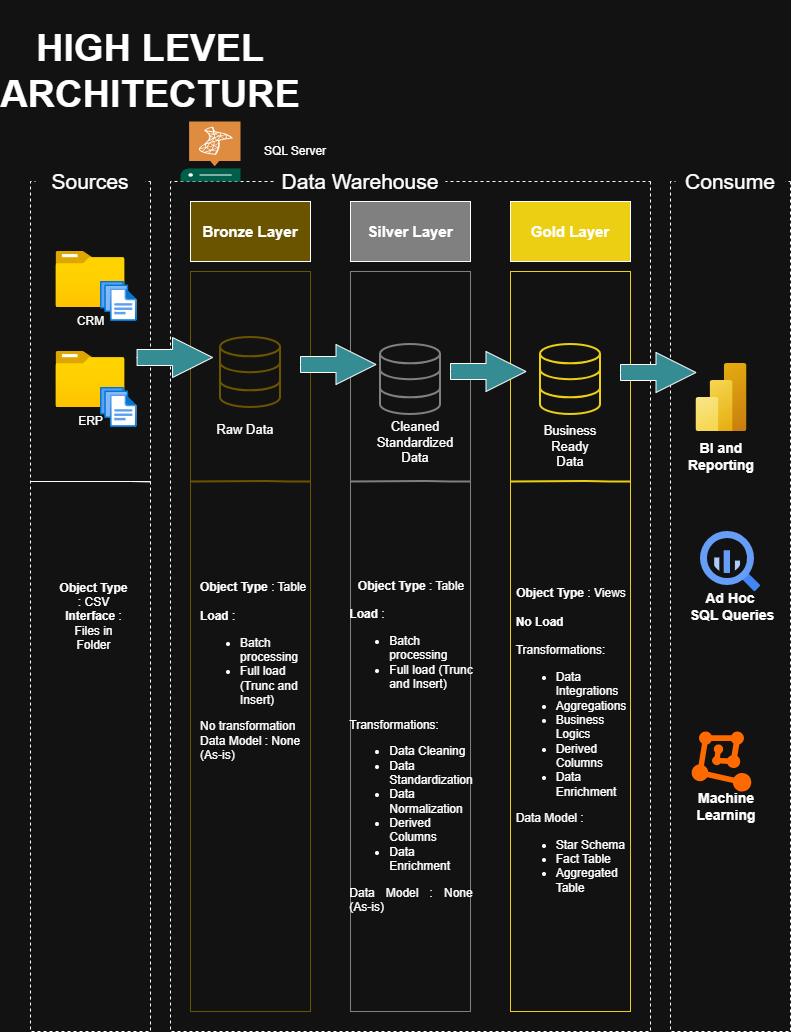

The diagram above was exported from draw.io. Its source (the exported page's mxGraphModel, read from the mxfile embedded in the PNG):
<mxGraphModel dx="4442" dy="2826" grid="1" gridSize="10" guides="1" tooltips="1" connect="1" arrows="1" fold="1" page="1" pageScale="1" pageWidth="850" pageHeight="1100" math="0" shadow="0">
  <root>
    <mxCell id="0" />
    <mxCell id="1" parent="0" />
    <mxCell id="n0Q0CecKr6mzJOKit_1w-1" parent="1" style="text;html=1;whiteSpace=wrap;strokeColor=none;fillColor=none;align=center;verticalAlign=middle;rounded=0;fontSize=19;" value="&lt;h1&gt;HIGH LEVEL ARCHITECTURE&lt;/h1&gt;" vertex="1">
      <mxGeometry height="120" width="60" x="-3270" y="-2180" as="geometry" />
    </mxCell>
    <mxCell id="n0Q0CecKr6mzJOKit_1w-3" parent="1" style="rounded=0;whiteSpace=wrap;html=1;direction=south;fillColor=none;dashed=1;movable=1;resizable=1;rotatable=1;deletable=1;editable=1;locked=0;connectable=1;" value="" vertex="1">
      <mxGeometry height="850" width="120" x="-3360" y="-2010" as="geometry" />
    </mxCell>
    <mxCell id="n0Q0CecKr6mzJOKit_1w-4" parent="1" style="rounded=0;whiteSpace=wrap;html=1;strokeColor=none;fontSize=21;movable=0;resizable=0;rotatable=0;deletable=0;editable=0;locked=1;connectable=0;" value="Sources" vertex="1">
      <mxGeometry height="40" width="110" x="-3355" y="-2030" as="geometry" />
    </mxCell>
    <mxCell id="n0Q0CecKr6mzJOKit_1w-5" parent="1" style="rounded=0;whiteSpace=wrap;html=1;direction=south;fillColor=none;dashed=1;movable=1;resizable=1;rotatable=1;deletable=1;editable=1;locked=0;connectable=1;" value="" vertex="1">
      <mxGeometry height="850" width="480" x="-3220" y="-2010" as="geometry" />
    </mxCell>
    <mxCell id="n0Q0CecKr6mzJOKit_1w-7" parent="1" style="rounded=0;whiteSpace=wrap;html=1;strokeColor=none;fontSize=21;" value="Data Warehouse" vertex="1">
      <mxGeometry height="40" width="170" x="-3115" y="-2030" as="geometry" />
    </mxCell>
    <mxCell id="n0Q0CecKr6mzJOKit_1w-8" parent="1" style="rounded=0;whiteSpace=wrap;html=1;direction=south;fillColor=none;dashed=1;" value="&lt;b&gt;&lt;font style=&quot;font-size: 14px;&quot;&gt;Ad Hoc&lt;/font&gt;&lt;/b&gt;&lt;div&gt;&lt;b&gt;&lt;font style=&quot;font-size: 14px;&quot;&gt;&amp;nbsp;SQL Queries&lt;/font&gt;&lt;/b&gt;&lt;/div&gt;" vertex="1">
      <mxGeometry height="850" width="120" x="-2720" y="-2010" as="geometry" />
    </mxCell>
    <mxCell id="n0Q0CecKr6mzJOKit_1w-9" parent="1" style="rounded=0;whiteSpace=wrap;html=1;strokeColor=none;fontSize=21;" value="Consume" vertex="1">
      <mxGeometry height="40" width="110" x="-2715" y="-2030" as="geometry" />
    </mxCell>
    <mxCell id="n0Q0CecKr6mzJOKit_1w-10" parent="1" style="rounded=0;whiteSpace=wrap;html=1;fontSize=15;fillColor=light-dark(#000000,#6B5400);movable=1;resizable=1;rotatable=1;deletable=1;editable=1;locked=0;connectable=1;fontStyle=1" value="Bronze Layer" vertex="1">
      <mxGeometry height="60" width="120" x="-3200" y="-1990" as="geometry" />
    </mxCell>
    <mxCell id="n0Q0CecKr6mzJOKit_1w-11" parent="1" style="rounded=0;whiteSpace=wrap;html=1;fontSize=15;fillColor=none;movable=1;resizable=1;rotatable=1;deletable=1;editable=1;locked=0;connectable=1;strokeColor=light-dark(#000000,#6B5400);" value="" vertex="1">
      <mxGeometry height="740" width="120" x="-3200" y="-1920" as="geometry" />
    </mxCell>
    <mxCell id="n0Q0CecKr6mzJOKit_1w-13" parent="1" style="rounded=0;whiteSpace=wrap;html=1;fontSize=15;fillColor=none;movable=1;resizable=1;rotatable=1;deletable=1;editable=1;locked=0;connectable=1;strokeColor=light-dark(#000000,#808080);" value="" vertex="1">
      <mxGeometry height="740" width="120" x="-3040" y="-1920" as="geometry" />
    </mxCell>
    <mxCell id="n0Q0CecKr6mzJOKit_1w-14" parent="1" style="rounded=0;whiteSpace=wrap;html=1;fontSize=15;fillColor=light-dark(#000000, #808080);movable=1;resizable=1;rotatable=1;deletable=1;editable=1;locked=0;connectable=1;fontStyle=1" value="Silver Layer" vertex="1">
      <mxGeometry height="60" width="120" x="-3040" y="-1990" as="geometry" />
    </mxCell>
    <mxCell id="n0Q0CecKr6mzJOKit_1w-15" parent="1" style="rounded=0;whiteSpace=wrap;html=1;fontSize=15;fillColor=none;movable=1;resizable=1;rotatable=1;deletable=1;editable=1;locked=0;connectable=1;strokeColor=light-dark(#000000,#ECCF13);" value="" vertex="1">
      <mxGeometry height="740" width="120" x="-2880" y="-1920" as="geometry" />
    </mxCell>
    <mxCell id="n0Q0CecKr6mzJOKit_1w-16" parent="1" style="rounded=0;whiteSpace=wrap;html=1;fontSize=15;fillColor=light-dark(#000000, #eccf13);movable=1;resizable=1;rotatable=1;deletable=1;editable=1;locked=0;connectable=1;fontStyle=1" value="Gold Layer" vertex="1">
      <mxGeometry height="60" width="120" x="-2880" y="-1990" as="geometry" />
    </mxCell>
    <mxCell id="n0Q0CecKr6mzJOKit_1w-18" parent="1" style="image;aspect=fixed;html=1;points=[];align=center;fontSize=12;image=img/lib/azure2/general/Folder_Blank.svg;movable=0;resizable=0;rotatable=0;deletable=0;editable=0;locked=1;connectable=0;" value="CRM" vertex="1">
      <mxGeometry height="56.00000000000001" width="69" x="-3334.5" y="-1940" as="geometry" />
    </mxCell>
    <mxCell id="n0Q0CecKr6mzJOKit_1w-19" parent="1" style="image;aspect=fixed;html=1;points=[];align=center;fontSize=12;image=img/lib/azure2/general/Files.svg;movable=0;resizable=0;rotatable=0;deletable=0;editable=0;locked=1;connectable=0;" value="" vertex="1">
      <mxGeometry height="40" width="36.57" x="-3290" y="-1910" as="geometry" />
    </mxCell>
    <mxCell id="n0Q0CecKr6mzJOKit_1w-20" parent="1" style="image;aspect=fixed;html=1;points=[];align=center;fontSize=12;image=img/lib/azure2/general/Folder_Blank.svg;movable=0;resizable=0;rotatable=0;deletable=0;editable=0;locked=1;connectable=0;" value="ERP" vertex="1">
      <mxGeometry height="56.00000000000001" width="69" x="-3334.5" y="-1840" as="geometry" />
    </mxCell>
    <mxCell id="n0Q0CecKr6mzJOKit_1w-21" parent="1" style="image;aspect=fixed;html=1;points=[];align=center;fontSize=12;image=img/lib/azure2/general/Files.svg;movable=0;resizable=0;rotatable=0;deletable=0;editable=0;locked=1;connectable=0;" value="" vertex="1">
      <mxGeometry height="40" width="36.57" x="-3290" y="-1804" as="geometry" />
    </mxCell>
    <mxCell id="n0Q0CecKr6mzJOKit_1w-23" edge="1" parent="1" style="endArrow=none;html=1;rounded=0;movable=1;resizable=1;rotatable=1;deletable=1;editable=1;locked=0;connectable=1;" value="">
      <mxGeometry height="50" relative="1" width="50" as="geometry">
        <Array as="points">
          <mxPoint x="-3260" y="-1709.9999999999998" />
          <mxPoint x="-3240" y="-1709.76" />
        </Array>
        <mxPoint x="-3360" y="-1709.9999999999998" as="sourcePoint" />
        <mxPoint x="-3260" y="-1709.9999999999998" as="targetPoint" />
      </mxGeometry>
    </mxCell>
    <mxCell id="n0Q0CecKr6mzJOKit_1w-24" parent="1" style="text;html=1;whiteSpace=wrap;strokeColor=none;fillColor=none;align=center;verticalAlign=middle;rounded=0;movable=1;resizable=1;rotatable=1;deletable=1;editable=1;locked=0;connectable=1;" value="&lt;b&gt;Object Type&lt;/b&gt; : CSV&lt;div&gt;&lt;b&gt;Interface&lt;/b&gt; : Files in Folder&lt;/div&gt;" vertex="1">
      <mxGeometry height="70" width="74.5" x="-3334.5" y="-1610" as="geometry" />
    </mxCell>
    <mxCell id="n0Q0CecKr6mzJOKit_1w-26" parent="1" style="html=1;verticalLabelPosition=bottom;align=center;labelBackgroundColor=#ffffff;verticalAlign=middle;strokeWidth=2;strokeColor=light-dark(#000000,#6B5400);shadow=0;dashed=0;shape=mxgraph.ios7.icons.data;rounded=0;fontFamily=Helvetica;fontSize=15;fontColor=default;resizable=1;fillColor=default;" value="" vertex="1">
      <mxGeometry height="70" width="60" x="-3170" y="-1854" as="geometry" />
    </mxCell>
    <mxCell id="n0Q0CecKr6mzJOKit_1w-27" parent="1" style="html=1;verticalLabelPosition=bottom;align=center;labelBackgroundColor=#ffffff;verticalAlign=middle;strokeWidth=2;strokeColor=light-dark(#000000,#808080);shadow=0;dashed=0;shape=mxgraph.ios7.icons.data;rounded=0;fontFamily=Helvetica;fontSize=15;fontColor=default;resizable=1;fillColor=default;" value="" vertex="1">
      <mxGeometry height="70" width="60" x="-3010" y="-1847" as="geometry" />
    </mxCell>
    <mxCell id="n0Q0CecKr6mzJOKit_1w-28" parent="1" style="html=1;verticalLabelPosition=bottom;align=center;labelBackgroundColor=#ffffff;verticalAlign=middle;strokeWidth=2;strokeColor=light-dark(#000000,#ECCF13);shadow=0;dashed=0;shape=mxgraph.ios7.icons.data;rounded=0;fontFamily=Helvetica;fontSize=15;fontColor=default;resizable=1;fillColor=default;" value="" vertex="1">
      <mxGeometry height="70" width="60" x="-2850" y="-1847" as="geometry" />
    </mxCell>
    <mxCell id="n0Q0CecKr6mzJOKit_1w-29" parent="1" style="html=1;shadow=0;dashed=0;align=center;verticalAlign=middle;shape=mxgraph.arrows2.arrow;dy=0.6;dx=40;notch=0;fillColor=light-dark(#000000,#358C92);" value="" vertex="1">
      <mxGeometry height="40" width="75.5" x="-3253.43" y="-1854" as="geometry" />
    </mxCell>
    <mxCell id="n0Q0CecKr6mzJOKit_1w-30" parent="1" style="html=1;shadow=0;dashed=0;align=center;verticalAlign=middle;shape=mxgraph.arrows2.arrow;dy=0.6;dx=40;notch=0;fillColor=light-dark(#000000,#358C92);" value="" vertex="1">
      <mxGeometry height="40" width="75.5" x="-3090" y="-1847" as="geometry" />
    </mxCell>
    <mxCell id="n0Q0CecKr6mzJOKit_1w-31" parent="1" style="html=1;shadow=0;dashed=0;align=center;verticalAlign=middle;shape=mxgraph.arrows2.arrow;dy=0.6;dx=40;notch=0;fillColor=light-dark(#000000,#358C92);" value="" vertex="1">
      <mxGeometry height="40" width="75.5" x="-2940" y="-1840" as="geometry" />
    </mxCell>
    <mxCell id="n0Q0CecKr6mzJOKit_1w-32" parent="1" style="html=1;shadow=0;dashed=0;align=center;verticalAlign=middle;shape=mxgraph.arrows2.arrow;dy=0.6;dx=40;notch=0;fillColor=light-dark(#000000,#358C92);" value="" vertex="1">
      <mxGeometry height="40" width="75.5" x="-2770" y="-1839" as="geometry" />
    </mxCell>
    <mxCell id="n0Q0CecKr6mzJOKit_1w-33" parent="1" style="text;html=1;whiteSpace=wrap;strokeColor=none;fillColor=none;align=center;verticalAlign=middle;rounded=0;fontSize=13;" value="Raw Data" vertex="1">
      <mxGeometry height="30" width="60" x="-3175" y="-1777" as="geometry" />
    </mxCell>
    <mxCell id="n0Q0CecKr6mzJOKit_1w-35" parent="1" style="text;html=1;whiteSpace=wrap;strokeColor=none;fillColor=none;align=center;verticalAlign=middle;rounded=0;fontSize=13;" value="Cleaned Standardized Data" vertex="1">
      <mxGeometry height="30" width="60" x="-3005" y="-1764" as="geometry" />
    </mxCell>
    <mxCell id="n0Q0CecKr6mzJOKit_1w-36" parent="1" style="text;html=1;whiteSpace=wrap;strokeColor=none;fillColor=none;align=center;verticalAlign=middle;rounded=0;fontSize=13;" value="Business Ready Data" vertex="1">
      <mxGeometry height="30" width="60" x="-2850" y="-1760" as="geometry" />
    </mxCell>
    <mxCell id="n0Q0CecKr6mzJOKit_1w-37" edge="1" parent="1" style="endArrow=none;html=1;rounded=0;movable=1;resizable=1;rotatable=1;deletable=1;editable=1;locked=0;connectable=1;shadow=0;dashed=0;strokeColor=light-dark(#000000,#6B5400);strokeWidth=2;align=center;verticalAlign=middle;fontFamily=Helvetica;fontSize=15;fontColor=default;labelBackgroundColor=#ffffff;fillColor=default;" value="">
      <mxGeometry height="50" relative="1" width="50" as="geometry">
        <Array as="points">
          <mxPoint x="-3124.5" y="-1710" />
          <mxPoint x="-3100" y="-1709.62" />
          <mxPoint x="-3080" y="-1709.38" />
        </Array>
        <mxPoint x="-3200" y="-1709.62" as="sourcePoint" />
        <mxPoint x="-3100" y="-1709.62" as="targetPoint" />
      </mxGeometry>
    </mxCell>
    <mxCell id="n0Q0CecKr6mzJOKit_1w-38" edge="1" parent="1" style="endArrow=none;html=1;rounded=0;movable=1;resizable=1;rotatable=1;deletable=1;editable=1;locked=0;connectable=1;shadow=0;dashed=0;strokeColor=light-dark(#000000,#808080);strokeWidth=2;align=center;verticalAlign=middle;fontFamily=Helvetica;fontSize=15;fontColor=default;labelBackgroundColor=#ffffff;fillColor=default;" value="">
      <mxGeometry height="50" relative="1" width="50" as="geometry">
        <Array as="points">
          <mxPoint x="-2964.5" y="-1710" />
          <mxPoint x="-2940" y="-1709.62" />
          <mxPoint x="-2920" y="-1709.38" />
        </Array>
        <mxPoint x="-3040" y="-1709.62" as="sourcePoint" />
        <mxPoint x="-2940" y="-1709.62" as="targetPoint" />
      </mxGeometry>
    </mxCell>
    <mxCell id="n0Q0CecKr6mzJOKit_1w-39" edge="1" parent="1" style="endArrow=none;html=1;rounded=0;movable=1;resizable=1;rotatable=1;deletable=1;editable=1;locked=0;connectable=1;shadow=0;dashed=0;strokeColor=light-dark(#000000,#ECCF13);strokeWidth=2;align=center;verticalAlign=middle;fontFamily=Helvetica;fontSize=15;fontColor=default;labelBackgroundColor=#ffffff;fillColor=default;" value="">
      <mxGeometry height="50" relative="1" width="50" as="geometry">
        <Array as="points">
          <mxPoint x="-2804.5" y="-1710" />
          <mxPoint x="-2780" y="-1709.62" />
          <mxPoint x="-2760" y="-1709.38" />
        </Array>
        <mxPoint x="-2880" y="-1709.62" as="sourcePoint" />
        <mxPoint x="-2780" y="-1709.62" as="targetPoint" />
      </mxGeometry>
    </mxCell>
    <mxCell id="n0Q0CecKr6mzJOKit_1w-41" parent="1" style="text;html=1;whiteSpace=wrap;strokeColor=none;fillColor=none;align=left;verticalAlign=middle;rounded=0;movable=1;resizable=1;rotatable=1;deletable=1;editable=1;locked=0;connectable=1;" value="&lt;div style=&quot;&quot;&gt;&lt;b style=&quot;background-color: transparent; color: light-dark(rgb(0, 0, 0), rgb(255, 255, 255));&quot;&gt;Object Type&lt;/b&gt;&lt;span style=&quot;background-color: transparent; color: light-dark(rgb(0, 0, 0), rgb(255, 255, 255));&quot;&gt; : Table&lt;/span&gt;&lt;/div&gt;&lt;div style=&quot;&quot;&gt;&lt;br&gt;&lt;/div&gt;&lt;div&gt;&lt;div style=&quot;&quot;&gt;&lt;b style=&quot;background-color: transparent; color: light-dark(rgb(0, 0, 0), rgb(255, 255, 255));&quot;&gt;Load&lt;/b&gt;&lt;span style=&quot;background-color: transparent; color: light-dark(rgb(0, 0, 0), rgb(255, 255, 255));&quot;&gt;&amp;nbsp;:&amp;nbsp;&lt;/span&gt;&lt;/div&gt;&lt;div style=&quot;&quot;&gt;&lt;ul&gt;&lt;li&gt;&lt;span style=&quot;background-color: transparent; color: light-dark(rgb(0, 0, 0), rgb(255, 255, 255));&quot;&gt;Batch processing&lt;/span&gt;&lt;/li&gt;&lt;li&gt;Full load (Trunc and Insert)&lt;/li&gt;&lt;/ul&gt;&lt;/div&gt;&lt;/div&gt;&lt;div style=&quot;&quot;&gt;No transformation&lt;/div&gt;&lt;div style=&quot;&quot;&gt;Data Model : None (As-is)&lt;/div&gt;" vertex="1">
      <mxGeometry height="200" width="111.99" x="-3191.99" y="-1620" as="geometry" />
    </mxCell>
    <mxCell id="n0Q0CecKr6mzJOKit_1w-43" parent="1" style="text;html=1;whiteSpace=wrap;strokeColor=none;fillColor=none;align=center;verticalAlign=middle;rounded=0;movable=1;resizable=1;rotatable=1;deletable=1;editable=1;locked=0;connectable=1;" value="&lt;div style=&quot;&quot;&gt;&lt;b style=&quot;background-color: transparent; color: light-dark(rgb(0, 0, 0), rgb(255, 255, 255));&quot;&gt;Object Type&lt;/b&gt;&lt;span style=&quot;background-color: transparent; color: light-dark(rgb(0, 0, 0), rgb(255, 255, 255));&quot;&gt; : Table&lt;/span&gt;&lt;/div&gt;&lt;div style=&quot;&quot;&gt;&lt;br&gt;&lt;/div&gt;&lt;div&gt;&lt;div style=&quot;text-align: justify;&quot;&gt;&lt;b style=&quot;background-color: transparent; color: light-dark(rgb(0, 0, 0), rgb(255, 255, 255));&quot;&gt;Load&lt;/b&gt;&lt;span style=&quot;background-color: transparent; color: light-dark(rgb(0, 0, 0), rgb(255, 255, 255));&quot;&gt;&amp;nbsp;:&lt;/span&gt;&lt;/div&gt;&lt;div style=&quot;text-align: justify;&quot;&gt;&lt;ul&gt;&lt;li&gt;&lt;span style=&quot;background-color: transparent; color: light-dark(rgb(0, 0, 0), rgb(255, 255, 255));&quot;&gt;Batch processing&lt;/span&gt;&lt;/li&gt;&lt;li&gt;&lt;span style=&quot;background-color: transparent; color: light-dark(rgb(0, 0, 0), rgb(255, 255, 255));&quot;&gt;Full load (Trunc and Insert)&lt;/span&gt;&lt;/li&gt;&lt;/ul&gt;&lt;/div&gt;&lt;div style=&quot;text-align: justify;&quot;&gt;&lt;br&gt;&lt;/div&gt;&lt;/div&gt;&lt;div style=&quot;text-align: justify;&quot;&gt;Transformations:&lt;/div&gt;&lt;div style=&quot;&quot;&gt;&lt;ul&gt;&lt;li style=&quot;text-align: justify;&quot;&gt;Data Cleaning&lt;/li&gt;&lt;li style=&quot;text-align: justify;&quot;&gt;Data Standardization&lt;/li&gt;&lt;li style=&quot;text-align: justify;&quot;&gt;Data Normalization&lt;/li&gt;&lt;li style=&quot;text-align: justify;&quot;&gt;Derived Columns&lt;/li&gt;&lt;li style=&quot;text-align: justify;&quot;&gt;Data Enrichment&lt;/li&gt;&lt;/ul&gt;&lt;/div&gt;&lt;div style=&quot;text-align: justify;&quot;&gt;Data Model : None (As-is)&lt;/div&gt;" vertex="1">
      <mxGeometry height="490" x="-2980" y="-1690" as="geometry" />
    </mxCell>
    <mxCell id="n0Q0CecKr6mzJOKit_1w-45" parent="1" style="text;html=1;whiteSpace=wrap;strokeColor=none;fillColor=none;align=center;verticalAlign=middle;rounded=0;movable=1;resizable=1;rotatable=1;deletable=1;editable=1;locked=0;connectable=1;" value="&lt;div style=&quot;&quot;&gt;&lt;b style=&quot;background-color: transparent; color: light-dark(rgb(0, 0, 0), rgb(255, 255, 255));&quot;&gt;Object Type&lt;/b&gt;&lt;span style=&quot;background-color: transparent; color: light-dark(rgb(0, 0, 0), rgb(255, 255, 255));&quot;&gt; : Views&lt;/span&gt;&lt;/div&gt;&lt;div style=&quot;&quot;&gt;&lt;br&gt;&lt;/div&gt;&lt;div&gt;&lt;div style=&quot;text-align: justify;&quot;&gt;&lt;b style=&quot;background-color: transparent; color: light-dark(rgb(0, 0, 0), rgb(255, 255, 255));&quot;&gt;No Load&lt;/b&gt;&lt;span style=&quot;background-color: transparent; color: light-dark(rgb(0, 0, 0), rgb(255, 255, 255));&quot;&gt;&amp;nbsp;&lt;/span&gt;&lt;/div&gt;&lt;div style=&quot;text-align: justify;&quot;&gt;&lt;br&gt;&lt;/div&gt;&lt;/div&gt;&lt;div style=&quot;text-align: justify;&quot;&gt;Transformations:&lt;/div&gt;&lt;div style=&quot;&quot;&gt;&lt;ul&gt;&lt;li style=&quot;text-align: justify;&quot;&gt;Data Integrations&amp;nbsp;&lt;/li&gt;&lt;li style=&quot;text-align: justify;&quot;&gt;Aggregations&lt;/li&gt;&lt;li style=&quot;text-align: justify;&quot;&gt;Business Logics&lt;/li&gt;&lt;li style=&quot;text-align: justify;&quot;&gt;Derived Columns&lt;/li&gt;&lt;li style=&quot;text-align: justify;&quot;&gt;Data Enrichment&lt;/li&gt;&lt;/ul&gt;&lt;/div&gt;&lt;div style=&quot;text-align: justify;&quot;&gt;Data Model :&lt;/div&gt;&lt;div style=&quot;text-align: justify;&quot;&gt;&lt;ul&gt;&lt;li&gt;Star Schema&lt;/li&gt;&lt;li&gt;Fact Table&lt;/li&gt;&lt;li&gt;Aggregated Table&amp;nbsp;&lt;/li&gt;&lt;/ul&gt;&lt;/div&gt;" vertex="1">
      <mxGeometry height="490" x="-2820" y="-1690" as="geometry" />
    </mxCell>
    <mxCell id="n0Q0CecKr6mzJOKit_1w-46" parent="1" style="image;aspect=fixed;html=1;points=[];align=center;fontSize=12;image=img/lib/azure2/analytics/Power_BI_Embedded.svg;" value="" vertex="1">
      <mxGeometry height="68" width="51" x="-2694.5" y="-1828" as="geometry" />
    </mxCell>
    <mxCell id="n0Q0CecKr6mzJOKit_1w-47" parent="1" style="editableCssRules=.*;html=1;shape=image;verticalLabelPosition=bottom;labelBackgroundColor=#ffffff;verticalAlign=top;aspect=fixed;imageAspect=0;image=data:image/svg+xml,(base64 omitted: 1156 chars);" value="" vertex="1">
      <mxGeometry height="60" width="60" x="-2690" y="-1660" as="geometry" />
    </mxCell>
    <mxCell id="n0Q0CecKr6mzJOKit_1w-48" parent="1" style="points=[];aspect=fixed;html=1;align=center;shadow=0;dashed=0;fillColor=#FF6A00;strokeColor=none;shape=mxgraph.alibaba_cloud.machine_learning;" value="" vertex="1">
      <mxGeometry height="60" width="59.64" x="-2698.82" y="-1460" as="geometry" />
    </mxCell>
    <mxCell id="n0Q0CecKr6mzJOKit_1w-52" parent="1" style="sketch=0;pointerEvents=1;shadow=0;dashed=0;html=1;strokeColor=none;fillColor=#005F4B;labelPosition=center;verticalLabelPosition=bottom;verticalAlign=top;align=center;outlineConnect=0;shape=mxgraph.veeam2.sql_server;" value="" vertex="1">
      <mxGeometry height="60" width="60" x="-3210" y="-2070" as="geometry" />
    </mxCell>
    <mxCell id="n0Q0CecKr6mzJOKit_1w-50" parent="1" style="text;html=1;whiteSpace=wrap;strokeColor=none;fillColor=none;align=center;verticalAlign=middle;rounded=0;" value="&lt;b&gt;&lt;font style=&quot;font-size: 14px;&quot;&gt;BI and Reporting&lt;/font&gt;&lt;/b&gt;" vertex="1">
      <mxGeometry height="30" width="60" x="-2698.82" y="-1750" as="geometry" />
    </mxCell>
    <mxCell id="n0Q0CecKr6mzJOKit_1w-51" parent="1" style="text;html=1;whiteSpace=wrap;strokeColor=none;fillColor=none;align=center;verticalAlign=middle;rounded=0;" value="&lt;span style=&quot;font-size: 14px;&quot;&gt;&lt;b&gt;Machine Learning&lt;/b&gt;&lt;/span&gt;" vertex="1">
      <mxGeometry height="30" width="60" x="-2694.5" y="-1400" as="geometry" />
    </mxCell>
    <mxCell id="n0Q0CecKr6mzJOKit_1w-54" parent="1" style="text;html=1;whiteSpace=wrap;strokeColor=none;fillColor=none;align=center;verticalAlign=middle;rounded=0;" value="SQL Server" vertex="1">
      <mxGeometry height="30" width="90" x="-3140" y="-2055" as="geometry" />
    </mxCell>
  </root>
</mxGraphModel>